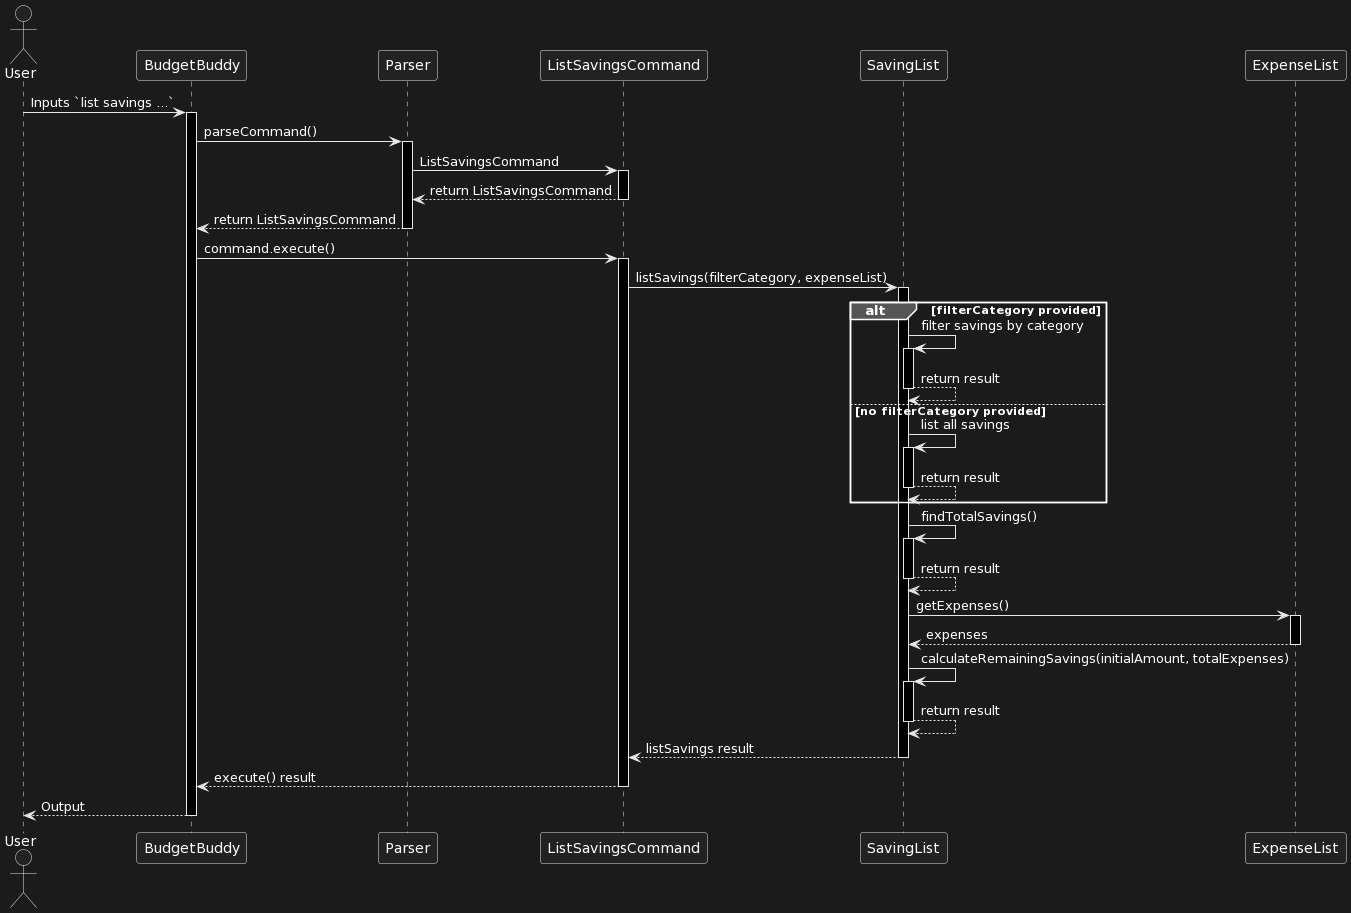

The diagram above was rendered by PlantUML. Its source (embedded in the PNG):
@startuml
actor User as U
participant BudgetBuddy as BB
participant Parser as P
participant "ListSavingsCommand" as LSC
participant "SavingList" as SL
participant "ExpenseList" as EL

U -> BB : Inputs `list savings ...`
activate BB
BB -> P : parseCommand()
activate P
P -> LSC : ListSavingsCommand
activate LSC
LSC --> P : return ListSavingsCommand
deactivate LSC
P --> BB : return ListSavingsCommand
deactivate P
BB -> LSC : command.execute()
activate LSC
LSC -> SL : listSavings(filterCategory, expenseList)
activate SL

alt filterCategory provided
    SL -> SL ++ : filter savings by category
    SL --> SL -- : return result
else no filterCategory provided
    SL -> SL ++ : list all savings
    SL --> SL -- : return result
end

SL -> SL ++ : findTotalSavings()
SL --> SL -- : return result
SL -> EL : getExpenses()
activate EL
EL --> SL : expenses
deactivate EL
SL -> SL ++ : calculateRemainingSavings(initialAmount, totalExpenses)
SL --> SL -- : return result
SL --> LSC : listSavings result
deactivate SL
LSC --> BB : execute() result
deactivate LSC
BB --> U : Output
deactivate BB
@enduml